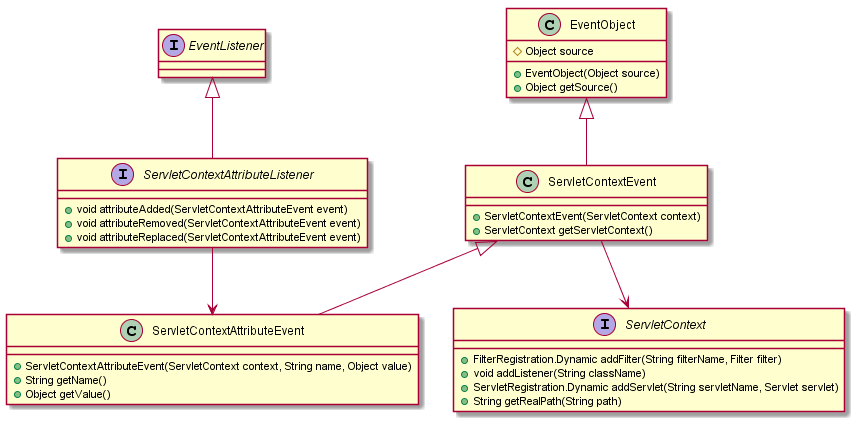

The diagram above was rendered by PlantUML. Its source (embedded in the PNG):
@startuml

interface EventListener {

}

interface ServletContextAttributeListener {
  + void attributeAdded(ServletContextAttributeEvent event)
  + void attributeRemoved(ServletContextAttributeEvent event)
  + void attributeReplaced(ServletContextAttributeEvent event)
}

class ServletContextAttributeEvent {
  + ServletContextAttributeEvent(ServletContext context, String name, Object value)
  + String getName()
  + Object getValue()
}

class ServletContextEvent {
  + ServletContextEvent(ServletContext context)
  + ServletContext getServletContext()
}

class EventObject {
  # Object source
  + EventObject(Object source)
  + Object getSource()
}


interface ServletContext {
   + FilterRegistration.Dynamic addFilter(String filterName, Filter filter)
   + void addListener(String className)
   + ServletRegistration.Dynamic addServlet(String servletName, Servlet servlet)
   + String getRealPath(String path)
}

EventListener <|-- ServletContextAttributeListener
ServletContextAttributeListener --> ServletContextAttributeEvent
ServletContextEvent <|-- ServletContextAttributeEvent
ServletContextEvent --> ServletContext
EventObject <|-- ServletContextEvent
@enduml